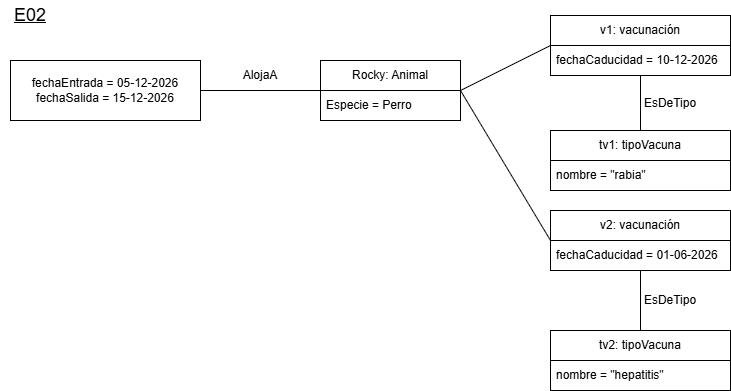

The diagram above was exported from draw.io. Its source (the exported page's mxGraphModel, read from the mxfile embedded in the PNG):
<mxGraphModel dx="414" dy="562" grid="1" gridSize="10" guides="1" tooltips="1" connect="1" arrows="1" fold="1" page="1" pageScale="1" pageWidth="827" pageHeight="1169" math="0" shadow="0">
  <root>
    <mxCell id="0" />
    <mxCell id="1" parent="0" />
    <mxCell id="tYDVdBEI4uegRsoSJqG4-46" parent="1" style="text;html=1;whiteSpace=wrap;strokeColor=none;fillColor=none;align=center;verticalAlign=middle;rounded=0;" value="&lt;u&gt;&lt;font style=&quot;font-size: 18px;&quot;&gt;E02&lt;/font&gt;&lt;/u&gt;" vertex="1">
      <mxGeometry height="30" width="60" x="50" y="40" as="geometry" />
    </mxCell>
    <mxCell id="tYDVdBEI4uegRsoSJqG4-47" parent="1" style="rounded=0;whiteSpace=wrap;html=1;" value="fechaEntrada = 05-12-2026&lt;div&gt;fechaSalida = 15-12-2026&lt;/div&gt;" vertex="1">
      <mxGeometry height="60" width="190" x="60" y="100" as="geometry" />
    </mxCell>
    <mxCell id="tYDVdBEI4uegRsoSJqG4-48" parent="1" style="swimlane;fontStyle=0;childLayout=stackLayout;horizontal=1;startSize=30;horizontalStack=0;resizeParent=1;resizeParentMax=0;resizeLast=0;collapsible=1;marginBottom=0;whiteSpace=wrap;html=1;" value="Rocky: Animal" vertex="1">
      <mxGeometry height="60" width="140" x="370" y="100" as="geometry" />
    </mxCell>
    <mxCell id="tYDVdBEI4uegRsoSJqG4-49" parent="tYDVdBEI4uegRsoSJqG4-48" style="text;strokeColor=none;fillColor=none;align=left;verticalAlign=middle;spacingLeft=4;spacingRight=4;overflow=hidden;points=[[0,0.5],[1,0.5]];portConstraint=eastwest;rotatable=0;whiteSpace=wrap;html=1;" value="Especie = Perro" vertex="1">
      <mxGeometry height="30" width="140" y="30" as="geometry" />
    </mxCell>
    <mxCell id="tYDVdBEI4uegRsoSJqG4-52" edge="1" parent="1" source="tYDVdBEI4uegRsoSJqG4-47" style="endArrow=none;html=1;rounded=0;defaultLabelBackgroundColor=page;exitX=1;exitY=0.5;exitDx=0;exitDy=0;entryX=0;entryY=0.5;entryDx=0;entryDy=0;" target="tYDVdBEI4uegRsoSJqG4-48" value="">
      <mxGeometry height="50" relative="1" width="50" as="geometry">
        <mxPoint x="340" y="150" as="sourcePoint" />
        <mxPoint x="390" y="100" as="targetPoint" />
      </mxGeometry>
    </mxCell>
    <mxCell id="tYDVdBEI4uegRsoSJqG4-53" parent="1" style="text;html=1;whiteSpace=wrap;strokeColor=none;fillColor=none;align=center;verticalAlign=middle;rounded=0;" value="AlojaA" vertex="1">
      <mxGeometry height="30" width="60" x="280" y="100" as="geometry" />
    </mxCell>
    <mxCell id="tYDVdBEI4uegRsoSJqG4-54" parent="1" style="swimlane;fontStyle=0;childLayout=stackLayout;horizontal=1;startSize=30;horizontalStack=0;resizeParent=1;resizeParentMax=0;resizeLast=0;collapsible=1;marginBottom=0;whiteSpace=wrap;html=1;" value="v1: vacunación" vertex="1">
      <mxGeometry height="60" width="180" x="600" y="55" as="geometry" />
    </mxCell>
    <mxCell id="tYDVdBEI4uegRsoSJqG4-55" parent="tYDVdBEI4uegRsoSJqG4-54" style="text;strokeColor=none;fillColor=none;align=left;verticalAlign=middle;spacingLeft=4;spacingRight=4;overflow=hidden;points=[[0,0.5],[1,0.5]];portConstraint=eastwest;rotatable=0;whiteSpace=wrap;html=1;" value="fechaCaducidad = 10-12-2026" vertex="1">
      <mxGeometry height="30" width="180" y="30" as="geometry" />
    </mxCell>
    <mxCell id="tYDVdBEI4uegRsoSJqG4-58" parent="1" style="swimlane;fontStyle=0;childLayout=stackLayout;horizontal=1;startSize=30;horizontalStack=0;resizeParent=1;resizeParentMax=0;resizeLast=0;collapsible=1;marginBottom=0;whiteSpace=wrap;html=1;" value="v2: vacunación" vertex="1">
      <mxGeometry height="60" width="180" x="600" y="250" as="geometry" />
    </mxCell>
    <mxCell id="tYDVdBEI4uegRsoSJqG4-59" parent="tYDVdBEI4uegRsoSJqG4-58" style="text;strokeColor=none;fillColor=none;align=left;verticalAlign=middle;spacingLeft=4;spacingRight=4;overflow=hidden;points=[[0,0.5],[1,0.5]];portConstraint=eastwest;rotatable=0;whiteSpace=wrap;html=1;" value="fechaCaducidad = 01-06-2026" vertex="1">
      <mxGeometry height="30" width="180" y="30" as="geometry" />
    </mxCell>
    <mxCell id="tYDVdBEI4uegRsoSJqG4-60" parent="1" style="swimlane;fontStyle=0;childLayout=stackLayout;horizontal=1;startSize=30;horizontalStack=0;resizeParent=1;resizeParentMax=0;resizeLast=0;collapsible=1;marginBottom=0;whiteSpace=wrap;html=1;" value="tv1: tipoVacuna" vertex="1">
      <mxGeometry height="60" width="180" x="600" y="170" as="geometry" />
    </mxCell>
    <mxCell id="tYDVdBEI4uegRsoSJqG4-61" parent="tYDVdBEI4uegRsoSJqG4-60" style="text;strokeColor=none;fillColor=none;align=left;verticalAlign=middle;spacingLeft=4;spacingRight=4;overflow=hidden;points=[[0,0.5],[1,0.5]];portConstraint=eastwest;rotatable=0;whiteSpace=wrap;html=1;" value="nombre = &quot;rabia&quot;" vertex="1">
      <mxGeometry height="30" width="180" y="30" as="geometry" />
    </mxCell>
    <mxCell id="tYDVdBEI4uegRsoSJqG4-62" parent="1" style="swimlane;fontStyle=0;childLayout=stackLayout;horizontal=1;startSize=30;horizontalStack=0;resizeParent=1;resizeParentMax=0;resizeLast=0;collapsible=1;marginBottom=0;whiteSpace=wrap;html=1;" value="tv2: tipoVacuna" vertex="1">
      <mxGeometry height="60" width="180" x="600" y="370" as="geometry" />
    </mxCell>
    <mxCell id="tYDVdBEI4uegRsoSJqG4-63" parent="tYDVdBEI4uegRsoSJqG4-62" style="text;strokeColor=none;fillColor=none;align=left;verticalAlign=middle;spacingLeft=4;spacingRight=4;overflow=hidden;points=[[0,0.5],[1,0.5]];portConstraint=eastwest;rotatable=0;whiteSpace=wrap;html=1;" value="nombre = &quot;hepatitis&quot;" vertex="1">
      <mxGeometry height="30" width="180" y="30" as="geometry" />
    </mxCell>
    <mxCell id="tYDVdBEI4uegRsoSJqG4-64" edge="1" parent="1" source="tYDVdBEI4uegRsoSJqG4-48" style="endArrow=none;html=1;rounded=0;defaultLabelBackgroundColor=page;entryX=0;entryY=0.5;entryDx=0;entryDy=0;exitX=1;exitY=0.5;exitDx=0;exitDy=0;" target="tYDVdBEI4uegRsoSJqG4-54" value="">
      <mxGeometry height="50" relative="1" width="50" as="geometry">
        <mxPoint x="480" y="270" as="sourcePoint" />
        <mxPoint x="530" y="220" as="targetPoint" />
      </mxGeometry>
    </mxCell>
    <mxCell id="tYDVdBEI4uegRsoSJqG4-65" edge="1" parent="1" source="tYDVdBEI4uegRsoSJqG4-48" style="endArrow=none;html=1;rounded=0;defaultLabelBackgroundColor=page;exitX=1;exitY=0.5;exitDx=0;exitDy=0;entryX=0;entryY=0.5;entryDx=0;entryDy=0;" target="tYDVdBEI4uegRsoSJqG4-58" value="">
      <mxGeometry height="50" relative="1" width="50" as="geometry">
        <mxPoint x="480" y="270" as="sourcePoint" />
        <mxPoint x="530" y="220" as="targetPoint" />
      </mxGeometry>
    </mxCell>
    <mxCell id="tYDVdBEI4uegRsoSJqG4-66" edge="1" parent="1" source="tYDVdBEI4uegRsoSJqG4-60" style="endArrow=none;html=1;rounded=0;defaultLabelBackgroundColor=page;entryX=0.5;entryY=1;entryDx=0;entryDy=0;exitX=0.5;exitY=0;exitDx=0;exitDy=0;" target="tYDVdBEI4uegRsoSJqG4-54" value="">
      <mxGeometry height="50" relative="1" width="50" as="geometry">
        <mxPoint x="610" y="190" as="sourcePoint" />
        <mxPoint x="660" y="140" as="targetPoint" />
      </mxGeometry>
    </mxCell>
    <mxCell id="tYDVdBEI4uegRsoSJqG4-67" edge="1" parent="1" source="tYDVdBEI4uegRsoSJqG4-62" style="endArrow=none;html=1;rounded=0;defaultLabelBackgroundColor=page;exitX=0.5;exitY=0;exitDx=0;exitDy=0;entryX=0.5;entryY=1;entryDx=0;entryDy=0;" target="tYDVdBEI4uegRsoSJqG4-58" value="">
      <mxGeometry height="50" relative="1" width="50" as="geometry">
        <mxPoint x="610" y="190" as="sourcePoint" />
        <mxPoint x="660" y="140" as="targetPoint" />
      </mxGeometry>
    </mxCell>
    <mxCell id="tYDVdBEI4uegRsoSJqG4-68" parent="1" style="text;html=1;whiteSpace=wrap;strokeColor=none;fillColor=none;align=center;verticalAlign=middle;rounded=0;" value="EsDeTipo" vertex="1">
      <mxGeometry height="30" width="60" x="690" y="128" as="geometry" />
    </mxCell>
    <mxCell id="tYDVdBEI4uegRsoSJqG4-69" parent="1" style="text;html=1;whiteSpace=wrap;strokeColor=none;fillColor=none;align=center;verticalAlign=middle;rounded=0;" value="EsDeTipo" vertex="1">
      <mxGeometry height="30" width="60" x="690" y="325" as="geometry" />
    </mxCell>
  </root>
</mxGraphModel>